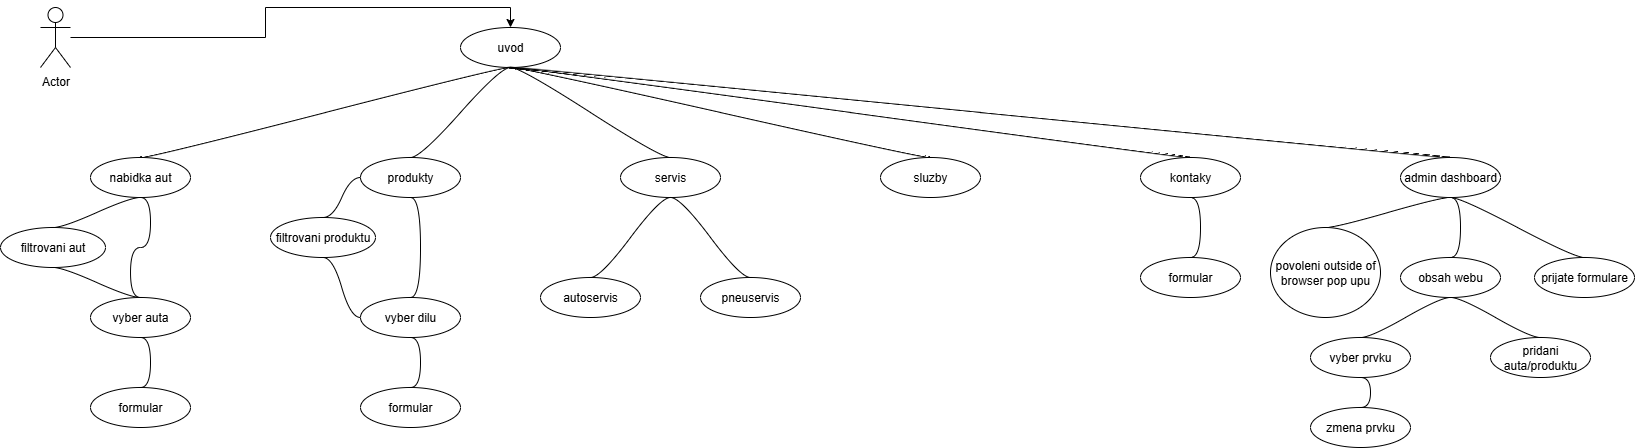

The diagram above was exported from draw.io. Its source (the exported page's mxGraphModel, read from the mxfile embedded in the PNG):
<mxGraphModel dx="1668" dy="934" grid="1" gridSize="10" guides="1" tooltips="1" connect="1" arrows="1" fold="1" page="1" pageScale="1" pageWidth="827" pageHeight="1169" math="0" shadow="0">
  <root>
    <mxCell id="0" />
    <mxCell id="1" parent="0" />
    <mxCell id="wnV5gLRdSldHGCbPH5RC-14" style="edgeStyle=orthogonalEdgeStyle;rounded=0;orthogonalLoop=1;jettySize=auto;html=1;entryX=0.5;entryY=0;entryDx=0;entryDy=0;" edge="1" parent="1" source="wnV5gLRdSldHGCbPH5RC-1" target="wnV5gLRdSldHGCbPH5RC-2">
      <mxGeometry relative="1" as="geometry" />
    </mxCell>
    <mxCell id="wnV5gLRdSldHGCbPH5RC-1" value="Actor" style="shape=umlActor;verticalLabelPosition=bottom;verticalAlign=top;html=1;outlineConnect=0;" vertex="1" parent="1">
      <mxGeometry x="160" y="90" width="30" height="60" as="geometry" />
    </mxCell>
    <mxCell id="wnV5gLRdSldHGCbPH5RC-57" style="edgeStyle=entityRelationEdgeStyle;rounded=0;orthogonalLoop=1;jettySize=auto;html=1;startArrow=none;endArrow=none;segment=10;curved=1;sourcePerimeterSpacing=0;targetPerimeterSpacing=0;exitX=0.5;exitY=1;exitDx=0;exitDy=0;entryX=0.5;entryY=0;entryDx=0;entryDy=0;" edge="1" parent="1" source="wnV5gLRdSldHGCbPH5RC-2" target="wnV5gLRdSldHGCbPH5RC-22">
      <mxGeometry relative="1" as="geometry" />
    </mxCell>
    <mxCell id="wnV5gLRdSldHGCbPH5RC-58" style="edgeStyle=entityRelationEdgeStyle;rounded=0;orthogonalLoop=1;jettySize=auto;html=1;startArrow=none;endArrow=none;segment=10;curved=1;sourcePerimeterSpacing=0;targetPerimeterSpacing=0;exitX=0.5;exitY=1;exitDx=0;exitDy=0;entryX=0.5;entryY=0;entryDx=0;entryDy=0;" edge="1" parent="1" source="wnV5gLRdSldHGCbPH5RC-2" target="wnV5gLRdSldHGCbPH5RC-18">
      <mxGeometry relative="1" as="geometry" />
    </mxCell>
    <mxCell id="wnV5gLRdSldHGCbPH5RC-60" style="edgeStyle=entityRelationEdgeStyle;rounded=0;orthogonalLoop=1;jettySize=auto;html=1;startArrow=none;endArrow=none;segment=10;curved=1;sourcePerimeterSpacing=0;targetPerimeterSpacing=0;exitX=0.5;exitY=1;exitDx=0;exitDy=0;entryX=0.5;entryY=0;entryDx=0;entryDy=0;" edge="1" parent="1" source="wnV5gLRdSldHGCbPH5RC-2" target="wnV5gLRdSldHGCbPH5RC-59">
      <mxGeometry relative="1" as="geometry" />
    </mxCell>
    <mxCell id="wnV5gLRdSldHGCbPH5RC-2" value="uvod" style="ellipse;whiteSpace=wrap;html=1;align=center;newEdgeStyle={&quot;edgeStyle&quot;:&quot;entityRelationEdgeStyle&quot;,&quot;startArrow&quot;:&quot;none&quot;,&quot;endArrow&quot;:&quot;none&quot;,&quot;segment&quot;:10,&quot;curved&quot;:1,&quot;sourcePerimeterSpacing&quot;:0,&quot;targetPerimeterSpacing&quot;:0};treeFolding=1;treeMoving=1;" vertex="1" parent="1">
      <mxGeometry x="580" y="110" width="100" height="40" as="geometry" />
    </mxCell>
    <mxCell id="wnV5gLRdSldHGCbPH5RC-30" style="edgeStyle=entityRelationEdgeStyle;rounded=0;orthogonalLoop=1;jettySize=auto;html=1;startArrow=none;endArrow=none;segment=10;curved=1;sourcePerimeterSpacing=0;targetPerimeterSpacing=0;exitX=0.5;exitY=0;exitDx=0;exitDy=0;entryX=0.5;entryY=1;entryDx=0;entryDy=0;" edge="1" parent="1" source="wnV5gLRdSldHGCbPH5RC-11" target="wnV5gLRdSldHGCbPH5RC-2">
      <mxGeometry relative="1" as="geometry" />
    </mxCell>
    <mxCell id="wnV5gLRdSldHGCbPH5RC-45" style="edgeStyle=entityRelationEdgeStyle;rounded=0;orthogonalLoop=1;jettySize=auto;html=1;startArrow=none;endArrow=none;segment=10;curved=1;sourcePerimeterSpacing=0;targetPerimeterSpacing=0;exitX=0.5;exitY=1;exitDx=0;exitDy=0;entryX=0.5;entryY=0;entryDx=0;entryDy=0;" edge="1" parent="1" source="wnV5gLRdSldHGCbPH5RC-11" target="wnV5gLRdSldHGCbPH5RC-44">
      <mxGeometry relative="1" as="geometry" />
    </mxCell>
    <mxCell id="wnV5gLRdSldHGCbPH5RC-46" style="edgeStyle=entityRelationEdgeStyle;rounded=0;orthogonalLoop=1;jettySize=auto;html=1;startArrow=none;endArrow=none;segment=10;curved=1;sourcePerimeterSpacing=0;targetPerimeterSpacing=0;exitX=0;exitY=0.5;exitDx=0;exitDy=0;entryX=0.5;entryY=0;entryDx=0;entryDy=0;" edge="1" parent="1" source="wnV5gLRdSldHGCbPH5RC-11" target="wnV5gLRdSldHGCbPH5RC-43">
      <mxGeometry relative="1" as="geometry" />
    </mxCell>
    <mxCell id="wnV5gLRdSldHGCbPH5RC-11" value="produkty" style="ellipse;whiteSpace=wrap;html=1;align=center;newEdgeStyle={&quot;edgeStyle&quot;:&quot;entityRelationEdgeStyle&quot;,&quot;startArrow&quot;:&quot;none&quot;,&quot;endArrow&quot;:&quot;none&quot;,&quot;segment&quot;:10,&quot;curved&quot;:1,&quot;sourcePerimeterSpacing&quot;:0,&quot;targetPerimeterSpacing&quot;:0};treeFolding=1;treeMoving=1;" vertex="1" parent="1">
      <mxGeometry x="480" y="240" width="100" height="40" as="geometry" />
    </mxCell>
    <mxCell id="wnV5gLRdSldHGCbPH5RC-36" style="edgeStyle=entityRelationEdgeStyle;rounded=0;orthogonalLoop=1;jettySize=auto;html=1;startArrow=none;endArrow=none;segment=10;curved=1;sourcePerimeterSpacing=0;targetPerimeterSpacing=0;exitX=0.5;exitY=1;exitDx=0;exitDy=0;entryX=0.5;entryY=0;entryDx=0;entryDy=0;" edge="1" parent="1" source="wnV5gLRdSldHGCbPH5RC-18" target="wnV5gLRdSldHGCbPH5RC-35">
      <mxGeometry relative="1" as="geometry" />
    </mxCell>
    <mxCell id="wnV5gLRdSldHGCbPH5RC-18" value="servis" style="ellipse;whiteSpace=wrap;html=1;align=center;newEdgeStyle={&quot;edgeStyle&quot;:&quot;entityRelationEdgeStyle&quot;,&quot;startArrow&quot;:&quot;none&quot;,&quot;endArrow&quot;:&quot;none&quot;,&quot;segment&quot;:10,&quot;curved&quot;:1,&quot;sourcePerimeterSpacing&quot;:0,&quot;targetPerimeterSpacing&quot;:0};treeFolding=1;treeMoving=1;" vertex="1" parent="1">
      <mxGeometry x="740" y="240" width="100" height="40" as="geometry" />
    </mxCell>
    <mxCell id="wnV5gLRdSldHGCbPH5RC-32" style="edgeStyle=entityRelationEdgeStyle;rounded=0;orthogonalLoop=1;jettySize=auto;html=1;startArrow=none;endArrow=none;segment=10;curved=1;sourcePerimeterSpacing=0;targetPerimeterSpacing=0;exitX=0.5;exitY=0;exitDx=0;exitDy=0;entryX=0.5;entryY=1;entryDx=0;entryDy=0;" edge="1" parent="1" source="wnV5gLRdSldHGCbPH5RC-20" target="wnV5gLRdSldHGCbPH5RC-2">
      <mxGeometry relative="1" as="geometry" />
    </mxCell>
    <mxCell id="wnV5gLRdSldHGCbPH5RC-20" value="sluzby" style="ellipse;whiteSpace=wrap;html=1;align=center;newEdgeStyle={&quot;edgeStyle&quot;:&quot;entityRelationEdgeStyle&quot;,&quot;startArrow&quot;:&quot;none&quot;,&quot;endArrow&quot;:&quot;none&quot;,&quot;segment&quot;:10,&quot;curved&quot;:1,&quot;sourcePerimeterSpacing&quot;:0,&quot;targetPerimeterSpacing&quot;:0};treeFolding=1;treeMoving=1;" vertex="1" parent="1">
      <mxGeometry x="1000" y="240" width="100" height="40" as="geometry" />
    </mxCell>
    <mxCell id="wnV5gLRdSldHGCbPH5RC-49" style="edgeStyle=entityRelationEdgeStyle;rounded=0;orthogonalLoop=1;jettySize=auto;html=1;startArrow=none;endArrow=none;segment=10;curved=1;sourcePerimeterSpacing=0;targetPerimeterSpacing=0;exitX=0.5;exitY=1;exitDx=0;exitDy=0;entryX=0.5;entryY=0;entryDx=0;entryDy=0;" edge="1" parent="1" source="wnV5gLRdSldHGCbPH5RC-22" target="wnV5gLRdSldHGCbPH5RC-48">
      <mxGeometry relative="1" as="geometry" />
    </mxCell>
    <mxCell id="wnV5gLRdSldHGCbPH5RC-22" value="kontaky" style="ellipse;whiteSpace=wrap;html=1;align=center;newEdgeStyle={&quot;edgeStyle&quot;:&quot;entityRelationEdgeStyle&quot;,&quot;startArrow&quot;:&quot;none&quot;,&quot;endArrow&quot;:&quot;none&quot;,&quot;segment&quot;:10,&quot;curved&quot;:1,&quot;sourcePerimeterSpacing&quot;:0,&quot;targetPerimeterSpacing&quot;:0};treeFolding=1;treeMoving=1;" vertex="1" parent="1">
      <mxGeometry x="1260" y="240" width="100" height="40" as="geometry" />
    </mxCell>
    <mxCell id="wnV5gLRdSldHGCbPH5RC-39" style="edgeStyle=entityRelationEdgeStyle;rounded=0;orthogonalLoop=1;jettySize=auto;html=1;startArrow=none;endArrow=none;segment=10;curved=1;sourcePerimeterSpacing=0;targetPerimeterSpacing=0;exitX=0.5;exitY=1;exitDx=0;exitDy=0;entryX=0.5;entryY=0;entryDx=0;entryDy=0;" edge="1" parent="1" source="wnV5gLRdSldHGCbPH5RC-28" target="wnV5gLRdSldHGCbPH5RC-38">
      <mxGeometry relative="1" as="geometry" />
    </mxCell>
    <mxCell id="wnV5gLRdSldHGCbPH5RC-42" style="edgeStyle=entityRelationEdgeStyle;rounded=0;orthogonalLoop=1;jettySize=auto;html=1;startArrow=none;endArrow=none;segment=10;curved=1;sourcePerimeterSpacing=0;targetPerimeterSpacing=0;exitX=0.5;exitY=1;exitDx=0;exitDy=0;" edge="1" parent="1" source="wnV5gLRdSldHGCbPH5RC-28">
      <mxGeometry relative="1" as="geometry">
        <mxPoint x="260.03703703703695" y="380.0000000000001" as="targetPoint" />
      </mxGeometry>
    </mxCell>
    <mxCell id="wnV5gLRdSldHGCbPH5RC-54" style="edgeStyle=entityRelationEdgeStyle;rounded=0;orthogonalLoop=1;jettySize=auto;html=1;startArrow=none;endArrow=none;segment=10;curved=1;sourcePerimeterSpacing=0;targetPerimeterSpacing=0;exitX=0.5;exitY=0;exitDx=0;exitDy=0;" edge="1" parent="1" source="wnV5gLRdSldHGCbPH5RC-28">
      <mxGeometry relative="1" as="geometry">
        <mxPoint x="630" y="150" as="targetPoint" />
      </mxGeometry>
    </mxCell>
    <mxCell id="wnV5gLRdSldHGCbPH5RC-28" value="nabidka aut" style="ellipse;whiteSpace=wrap;html=1;align=center;newEdgeStyle={&quot;edgeStyle&quot;:&quot;entityRelationEdgeStyle&quot;,&quot;startArrow&quot;:&quot;none&quot;,&quot;endArrow&quot;:&quot;none&quot;,&quot;segment&quot;:10,&quot;curved&quot;:1,&quot;sourcePerimeterSpacing&quot;:0,&quot;targetPerimeterSpacing&quot;:0};treeFolding=1;treeMoving=1;direction=east;" vertex="1" parent="1">
      <mxGeometry x="210" y="240" width="100" height="40" as="geometry" />
    </mxCell>
    <mxCell id="wnV5gLRdSldHGCbPH5RC-37" style="edgeStyle=entityRelationEdgeStyle;rounded=0;orthogonalLoop=1;jettySize=auto;html=1;startArrow=none;endArrow=none;segment=10;curved=1;sourcePerimeterSpacing=0;targetPerimeterSpacing=0;exitX=0.5;exitY=0;exitDx=0;exitDy=0;entryX=0.5;entryY=1;entryDx=0;entryDy=0;" edge="1" parent="1" source="wnV5gLRdSldHGCbPH5RC-34" target="wnV5gLRdSldHGCbPH5RC-18">
      <mxGeometry relative="1" as="geometry" />
    </mxCell>
    <mxCell id="wnV5gLRdSldHGCbPH5RC-34" value="pneuservis" style="ellipse;whiteSpace=wrap;html=1;align=center;newEdgeStyle={&quot;edgeStyle&quot;:&quot;entityRelationEdgeStyle&quot;,&quot;startArrow&quot;:&quot;none&quot;,&quot;endArrow&quot;:&quot;none&quot;,&quot;segment&quot;:10,&quot;curved&quot;:1,&quot;sourcePerimeterSpacing&quot;:0,&quot;targetPerimeterSpacing&quot;:0};treeFolding=1;treeMoving=1;" vertex="1" parent="1">
      <mxGeometry x="820" y="360" width="100" height="40" as="geometry" />
    </mxCell>
    <mxCell id="wnV5gLRdSldHGCbPH5RC-35" value="autoservis" style="ellipse;whiteSpace=wrap;html=1;align=center;newEdgeStyle={&quot;edgeStyle&quot;:&quot;entityRelationEdgeStyle&quot;,&quot;startArrow&quot;:&quot;none&quot;,&quot;endArrow&quot;:&quot;none&quot;,&quot;segment&quot;:10,&quot;curved&quot;:1,&quot;sourcePerimeterSpacing&quot;:0,&quot;targetPerimeterSpacing&quot;:0};treeFolding=1;treeMoving=1;" vertex="1" parent="1">
      <mxGeometry x="660" y="360" width="100" height="40" as="geometry" />
    </mxCell>
    <mxCell id="wnV5gLRdSldHGCbPH5RC-41" style="edgeStyle=entityRelationEdgeStyle;rounded=0;orthogonalLoop=1;jettySize=auto;html=1;startArrow=none;endArrow=none;segment=10;curved=1;sourcePerimeterSpacing=0;targetPerimeterSpacing=0;exitX=0.5;exitY=1;exitDx=0;exitDy=0;entryX=0.5;entryY=0;entryDx=0;entryDy=0;" edge="1" parent="1" source="wnV5gLRdSldHGCbPH5RC-38" target="wnV5gLRdSldHGCbPH5RC-40">
      <mxGeometry relative="1" as="geometry" />
    </mxCell>
    <mxCell id="wnV5gLRdSldHGCbPH5RC-38" value="filtrovani aut" style="ellipse;whiteSpace=wrap;html=1;align=center;newEdgeStyle={&quot;edgeStyle&quot;:&quot;entityRelationEdgeStyle&quot;,&quot;startArrow&quot;:&quot;none&quot;,&quot;endArrow&quot;:&quot;none&quot;,&quot;segment&quot;:10,&quot;curved&quot;:1,&quot;sourcePerimeterSpacing&quot;:0,&quot;targetPerimeterSpacing&quot;:0};treeFolding=1;treeMoving=1;direction=east;" vertex="1" parent="1">
      <mxGeometry x="120" y="310" width="105" height="40" as="geometry" />
    </mxCell>
    <mxCell id="wnV5gLRdSldHGCbPH5RC-53" style="edgeStyle=entityRelationEdgeStyle;rounded=0;orthogonalLoop=1;jettySize=auto;html=1;startArrow=none;endArrow=none;segment=10;curved=1;sourcePerimeterSpacing=0;targetPerimeterSpacing=0;exitX=0.5;exitY=1;exitDx=0;exitDy=0;entryX=0.5;entryY=0;entryDx=0;entryDy=0;" edge="1" parent="1" source="wnV5gLRdSldHGCbPH5RC-40" target="wnV5gLRdSldHGCbPH5RC-52">
      <mxGeometry relative="1" as="geometry" />
    </mxCell>
    <mxCell id="wnV5gLRdSldHGCbPH5RC-40" value="vyber auta" style="ellipse;whiteSpace=wrap;html=1;align=center;newEdgeStyle={&quot;edgeStyle&quot;:&quot;entityRelationEdgeStyle&quot;,&quot;startArrow&quot;:&quot;none&quot;,&quot;endArrow&quot;:&quot;none&quot;,&quot;segment&quot;:10,&quot;curved&quot;:1,&quot;sourcePerimeterSpacing&quot;:0,&quot;targetPerimeterSpacing&quot;:0};treeFolding=1;treeMoving=1;direction=east;" vertex="1" parent="1">
      <mxGeometry x="210" y="380" width="100" height="40" as="geometry" />
    </mxCell>
    <mxCell id="wnV5gLRdSldHGCbPH5RC-47" style="edgeStyle=entityRelationEdgeStyle;rounded=0;orthogonalLoop=1;jettySize=auto;html=1;startArrow=none;endArrow=none;segment=10;curved=1;sourcePerimeterSpacing=0;targetPerimeterSpacing=0;exitX=0.5;exitY=1;exitDx=0;exitDy=0;entryX=0;entryY=0.5;entryDx=0;entryDy=0;" edge="1" parent="1" source="wnV5gLRdSldHGCbPH5RC-43" target="wnV5gLRdSldHGCbPH5RC-44">
      <mxGeometry relative="1" as="geometry" />
    </mxCell>
    <mxCell id="wnV5gLRdSldHGCbPH5RC-43" value="filtrovani produktu" style="ellipse;whiteSpace=wrap;html=1;align=center;newEdgeStyle={&quot;edgeStyle&quot;:&quot;entityRelationEdgeStyle&quot;,&quot;startArrow&quot;:&quot;none&quot;,&quot;endArrow&quot;:&quot;none&quot;,&quot;segment&quot;:10,&quot;curved&quot;:1,&quot;sourcePerimeterSpacing&quot;:0,&quot;targetPerimeterSpacing&quot;:0};treeFolding=1;treeMoving=1;direction=east;" vertex="1" parent="1">
      <mxGeometry x="390" y="300" width="105" height="40" as="geometry" />
    </mxCell>
    <mxCell id="wnV5gLRdSldHGCbPH5RC-51" style="edgeStyle=entityRelationEdgeStyle;rounded=0;orthogonalLoop=1;jettySize=auto;html=1;startArrow=none;endArrow=none;segment=10;curved=1;sourcePerimeterSpacing=0;targetPerimeterSpacing=0;exitX=0.5;exitY=1;exitDx=0;exitDy=0;entryX=0.5;entryY=0;entryDx=0;entryDy=0;" edge="1" parent="1" source="wnV5gLRdSldHGCbPH5RC-44" target="wnV5gLRdSldHGCbPH5RC-50">
      <mxGeometry relative="1" as="geometry" />
    </mxCell>
    <mxCell id="wnV5gLRdSldHGCbPH5RC-44" value="vyber dilu" style="ellipse;whiteSpace=wrap;html=1;align=center;newEdgeStyle={&quot;edgeStyle&quot;:&quot;entityRelationEdgeStyle&quot;,&quot;startArrow&quot;:&quot;none&quot;,&quot;endArrow&quot;:&quot;none&quot;,&quot;segment&quot;:10,&quot;curved&quot;:1,&quot;sourcePerimeterSpacing&quot;:0,&quot;targetPerimeterSpacing&quot;:0};treeFolding=1;treeMoving=1;direction=east;" vertex="1" parent="1">
      <mxGeometry x="480" y="380" width="100" height="40" as="geometry" />
    </mxCell>
    <mxCell id="wnV5gLRdSldHGCbPH5RC-48" value="formular" style="ellipse;whiteSpace=wrap;html=1;align=center;newEdgeStyle={&quot;edgeStyle&quot;:&quot;entityRelationEdgeStyle&quot;,&quot;startArrow&quot;:&quot;none&quot;,&quot;endArrow&quot;:&quot;none&quot;,&quot;segment&quot;:10,&quot;curved&quot;:1,&quot;sourcePerimeterSpacing&quot;:0,&quot;targetPerimeterSpacing&quot;:0};treeFolding=1;treeMoving=1;" vertex="1" parent="1">
      <mxGeometry x="1260" y="340" width="100" height="40" as="geometry" />
    </mxCell>
    <mxCell id="wnV5gLRdSldHGCbPH5RC-50" value="formular" style="ellipse;whiteSpace=wrap;html=1;align=center;newEdgeStyle={&quot;edgeStyle&quot;:&quot;entityRelationEdgeStyle&quot;,&quot;startArrow&quot;:&quot;none&quot;,&quot;endArrow&quot;:&quot;none&quot;,&quot;segment&quot;:10,&quot;curved&quot;:1,&quot;sourcePerimeterSpacing&quot;:0,&quot;targetPerimeterSpacing&quot;:0};treeFolding=1;treeMoving=1;direction=east;" vertex="1" parent="1">
      <mxGeometry x="480" y="470" width="100" height="40" as="geometry" />
    </mxCell>
    <mxCell id="wnV5gLRdSldHGCbPH5RC-52" value="formular" style="ellipse;whiteSpace=wrap;html=1;align=center;newEdgeStyle={&quot;edgeStyle&quot;:&quot;entityRelationEdgeStyle&quot;,&quot;startArrow&quot;:&quot;none&quot;,&quot;endArrow&quot;:&quot;none&quot;,&quot;segment&quot;:10,&quot;curved&quot;:1,&quot;sourcePerimeterSpacing&quot;:0,&quot;targetPerimeterSpacing&quot;:0};treeFolding=1;treeMoving=1;direction=east;" vertex="1" parent="1">
      <mxGeometry x="210" y="470" width="100" height="40" as="geometry" />
    </mxCell>
    <mxCell id="wnV5gLRdSldHGCbPH5RC-62" style="edgeStyle=entityRelationEdgeStyle;rounded=0;orthogonalLoop=1;jettySize=auto;html=1;startArrow=none;endArrow=none;segment=10;curved=1;sourcePerimeterSpacing=0;targetPerimeterSpacing=0;exitX=0.5;exitY=1;exitDx=0;exitDy=0;entryX=0.5;entryY=0;entryDx=0;entryDy=0;" edge="1" parent="1" source="wnV5gLRdSldHGCbPH5RC-59" target="wnV5gLRdSldHGCbPH5RC-61">
      <mxGeometry relative="1" as="geometry" />
    </mxCell>
    <mxCell id="wnV5gLRdSldHGCbPH5RC-68" style="edgeStyle=entityRelationEdgeStyle;rounded=0;orthogonalLoop=1;jettySize=auto;html=1;startArrow=none;endArrow=none;segment=10;curved=1;sourcePerimeterSpacing=0;targetPerimeterSpacing=0;exitX=0.5;exitY=1;exitDx=0;exitDy=0;entryX=0.5;entryY=0;entryDx=0;entryDy=0;" edge="1" parent="1" source="wnV5gLRdSldHGCbPH5RC-59" target="wnV5gLRdSldHGCbPH5RC-67">
      <mxGeometry relative="1" as="geometry" />
    </mxCell>
    <mxCell id="wnV5gLRdSldHGCbPH5RC-71" style="edgeStyle=entityRelationEdgeStyle;rounded=0;orthogonalLoop=1;jettySize=auto;html=1;startArrow=none;endArrow=none;segment=10;curved=1;sourcePerimeterSpacing=0;targetPerimeterSpacing=0;exitX=0.5;exitY=1;exitDx=0;exitDy=0;entryX=0.5;entryY=0;entryDx=0;entryDy=0;" edge="1" parent="1" source="wnV5gLRdSldHGCbPH5RC-59" target="wnV5gLRdSldHGCbPH5RC-70">
      <mxGeometry relative="1" as="geometry" />
    </mxCell>
    <mxCell id="wnV5gLRdSldHGCbPH5RC-59" value="admin dashboard" style="ellipse;whiteSpace=wrap;html=1;align=center;newEdgeStyle={&quot;edgeStyle&quot;:&quot;entityRelationEdgeStyle&quot;,&quot;startArrow&quot;:&quot;none&quot;,&quot;endArrow&quot;:&quot;none&quot;,&quot;segment&quot;:10,&quot;curved&quot;:1,&quot;sourcePerimeterSpacing&quot;:0,&quot;targetPerimeterSpacing&quot;:0};treeFolding=1;treeMoving=1;" vertex="1" parent="1">
      <mxGeometry x="1520" y="240" width="100" height="40" as="geometry" />
    </mxCell>
    <mxCell id="wnV5gLRdSldHGCbPH5RC-64" style="edgeStyle=entityRelationEdgeStyle;rounded=0;orthogonalLoop=1;jettySize=auto;html=1;startArrow=none;endArrow=none;segment=10;curved=1;sourcePerimeterSpacing=0;targetPerimeterSpacing=0;exitX=0.5;exitY=1;exitDx=0;exitDy=0;entryX=0.5;entryY=0;entryDx=0;entryDy=0;" edge="1" parent="1" source="wnV5gLRdSldHGCbPH5RC-61" target="wnV5gLRdSldHGCbPH5RC-63">
      <mxGeometry relative="1" as="geometry" />
    </mxCell>
    <mxCell id="wnV5gLRdSldHGCbPH5RC-75" style="edgeStyle=entityRelationEdgeStyle;rounded=0;orthogonalLoop=1;jettySize=auto;html=1;startArrow=none;endArrow=none;segment=10;curved=1;sourcePerimeterSpacing=0;targetPerimeterSpacing=0;exitX=0.5;exitY=1;exitDx=0;exitDy=0;entryX=0.5;entryY=0;entryDx=0;entryDy=0;" edge="1" parent="1" source="wnV5gLRdSldHGCbPH5RC-61" target="wnV5gLRdSldHGCbPH5RC-74">
      <mxGeometry relative="1" as="geometry" />
    </mxCell>
    <mxCell id="wnV5gLRdSldHGCbPH5RC-61" value="obsah webu" style="ellipse;whiteSpace=wrap;html=1;align=center;newEdgeStyle={&quot;edgeStyle&quot;:&quot;entityRelationEdgeStyle&quot;,&quot;startArrow&quot;:&quot;none&quot;,&quot;endArrow&quot;:&quot;none&quot;,&quot;segment&quot;:10,&quot;curved&quot;:1,&quot;sourcePerimeterSpacing&quot;:0,&quot;targetPerimeterSpacing&quot;:0};treeFolding=1;treeMoving=1;" vertex="1" parent="1">
      <mxGeometry x="1520" y="340" width="100" height="40" as="geometry" />
    </mxCell>
    <mxCell id="wnV5gLRdSldHGCbPH5RC-66" style="edgeStyle=entityRelationEdgeStyle;rounded=0;orthogonalLoop=1;jettySize=auto;html=1;startArrow=none;endArrow=none;segment=10;curved=1;sourcePerimeterSpacing=0;targetPerimeterSpacing=0;exitX=0.5;exitY=1;exitDx=0;exitDy=0;entryX=0.5;entryY=0;entryDx=0;entryDy=0;" edge="1" parent="1" source="wnV5gLRdSldHGCbPH5RC-63" target="wnV5gLRdSldHGCbPH5RC-65">
      <mxGeometry relative="1" as="geometry" />
    </mxCell>
    <mxCell id="wnV5gLRdSldHGCbPH5RC-63" value="vyber prvku" style="ellipse;whiteSpace=wrap;html=1;align=center;newEdgeStyle={&quot;edgeStyle&quot;:&quot;entityRelationEdgeStyle&quot;,&quot;startArrow&quot;:&quot;none&quot;,&quot;endArrow&quot;:&quot;none&quot;,&quot;segment&quot;:10,&quot;curved&quot;:1,&quot;sourcePerimeterSpacing&quot;:0,&quot;targetPerimeterSpacing&quot;:0};treeFolding=1;treeMoving=1;" vertex="1" parent="1">
      <mxGeometry x="1430" y="420" width="100" height="40" as="geometry" />
    </mxCell>
    <mxCell id="wnV5gLRdSldHGCbPH5RC-65" value="zmena prvku" style="ellipse;whiteSpace=wrap;html=1;align=center;newEdgeStyle={&quot;edgeStyle&quot;:&quot;entityRelationEdgeStyle&quot;,&quot;startArrow&quot;:&quot;none&quot;,&quot;endArrow&quot;:&quot;none&quot;,&quot;segment&quot;:10,&quot;curved&quot;:1,&quot;sourcePerimeterSpacing&quot;:0,&quot;targetPerimeterSpacing&quot;:0};treeFolding=1;treeMoving=1;" vertex="1" parent="1">
      <mxGeometry x="1430" y="490" width="100" height="40" as="geometry" />
    </mxCell>
    <mxCell id="wnV5gLRdSldHGCbPH5RC-67" value="prijate formulare" style="ellipse;whiteSpace=wrap;html=1;align=center;newEdgeStyle={&quot;edgeStyle&quot;:&quot;entityRelationEdgeStyle&quot;,&quot;startArrow&quot;:&quot;none&quot;,&quot;endArrow&quot;:&quot;none&quot;,&quot;segment&quot;:10,&quot;curved&quot;:1,&quot;sourcePerimeterSpacing&quot;:0,&quot;targetPerimeterSpacing&quot;:0};treeFolding=1;treeMoving=1;" vertex="1" parent="1">
      <mxGeometry x="1654" y="340" width="100" height="40" as="geometry" />
    </mxCell>
    <mxCell id="wnV5gLRdSldHGCbPH5RC-70" value="povoleni outside of browser pop upu" style="ellipse;whiteSpace=wrap;html=1;align=center;newEdgeStyle={&quot;edgeStyle&quot;:&quot;entityRelationEdgeStyle&quot;,&quot;startArrow&quot;:&quot;none&quot;,&quot;endArrow&quot;:&quot;none&quot;,&quot;segment&quot;:10,&quot;curved&quot;:1,&quot;sourcePerimeterSpacing&quot;:0,&quot;targetPerimeterSpacing&quot;:0};treeFolding=1;treeMoving=1;" vertex="1" parent="1">
      <mxGeometry x="1390" y="310" width="110" height="90" as="geometry" />
    </mxCell>
    <mxCell id="wnV5gLRdSldHGCbPH5RC-74" value="pridani auta/produktu" style="ellipse;whiteSpace=wrap;html=1;align=center;newEdgeStyle={&quot;edgeStyle&quot;:&quot;entityRelationEdgeStyle&quot;,&quot;startArrow&quot;:&quot;none&quot;,&quot;endArrow&quot;:&quot;none&quot;,&quot;segment&quot;:10,&quot;curved&quot;:1,&quot;sourcePerimeterSpacing&quot;:0,&quot;targetPerimeterSpacing&quot;:0};treeFolding=1;treeMoving=1;" vertex="1" parent="1">
      <mxGeometry x="1610" y="420" width="100" height="40" as="geometry" />
    </mxCell>
  </root>
</mxGraphModel>